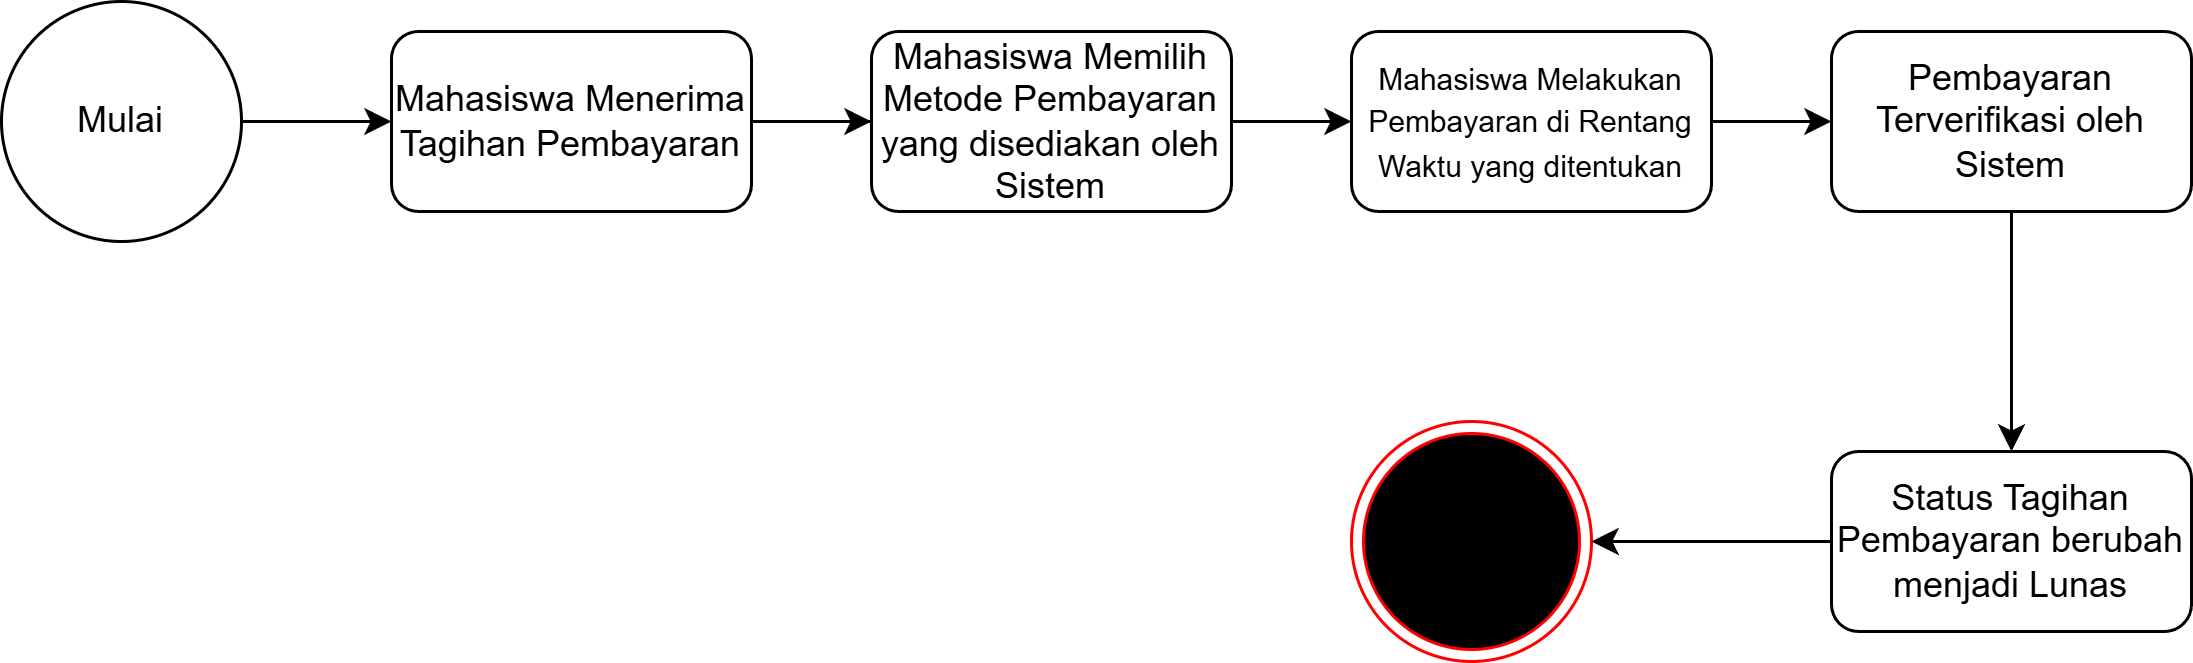

The diagram above was exported from draw.io. Its source (the exported page's mxGraphModel, read from the mxfile embedded in the PNG):
<mxGraphModel dx="1195" dy="627" grid="1" gridSize="10" guides="1" tooltips="1" connect="1" arrows="1" fold="1" page="1" pageScale="1" pageWidth="850" pageHeight="1100" math="0" shadow="0">
  <root>
    <mxCell id="0" />
    <mxCell id="1" parent="0" />
    <mxCell id="2" style="edgeStyle=orthogonalEdgeStyle;rounded=0;orthogonalLoop=1;jettySize=auto;html=1;exitX=1;exitY=0.5;exitDx=0;exitDy=0;" edge="1" source="9" target="5" parent="1">
      <mxGeometry relative="1" as="geometry" />
    </mxCell>
    <mxCell id="3" value="Mulai" style="ellipse;whiteSpace=wrap;html=1;aspect=fixed;" vertex="1" parent="1">
      <mxGeometry x="42" y="580" width="80" height="80" as="geometry" />
    </mxCell>
    <mxCell id="4" value="" style="edgeStyle=orthogonalEdgeStyle;rounded=0;orthogonalLoop=1;jettySize=auto;html=1;" edge="1" source="5" target="11" parent="1">
      <mxGeometry relative="1" as="geometry" />
    </mxCell>
    <mxCell id="5" value="&lt;font style=&quot;font-size: 10px;&quot;&gt;Mahasiswa Melakukan Pembayaran di Rentang Waktu yang ditentukan&lt;/font&gt;" style="rounded=1;whiteSpace=wrap;html=1;" vertex="1" parent="1">
      <mxGeometry x="492" y="590" width="120" height="60" as="geometry" />
    </mxCell>
    <mxCell id="6" value="" style="edgeStyle=orthogonalEdgeStyle;rounded=0;orthogonalLoop=1;jettySize=auto;html=1;" edge="1" source="9" target="7" parent="1">
      <mxGeometry relative="1" as="geometry" />
    </mxCell>
    <mxCell id="7" value="Mahasiswa Memilih Metode Pembayaran yang disediakan oleh Sistem" style="rounded=1;whiteSpace=wrap;html=1;" vertex="1" parent="1">
      <mxGeometry x="332" y="590" width="120" height="60" as="geometry" />
    </mxCell>
    <mxCell id="8" value="" style="edgeStyle=orthogonalEdgeStyle;rounded=0;orthogonalLoop=1;jettySize=auto;html=1;exitX=1;exitY=0.5;exitDx=0;exitDy=0;" edge="1" source="3" target="9" parent="1">
      <mxGeometry relative="1" as="geometry">
        <mxPoint x="122" y="620" as="sourcePoint" />
        <mxPoint x="622" y="710" as="targetPoint" />
      </mxGeometry>
    </mxCell>
    <mxCell id="9" value="Mahasiswa Menerima Tagihan Pembayaran" style="rounded=1;whiteSpace=wrap;html=1;" vertex="1" parent="1">
      <mxGeometry x="172" y="590" width="120" height="60" as="geometry" />
    </mxCell>
    <mxCell id="10" value="" style="edgeStyle=orthogonalEdgeStyle;rounded=0;orthogonalLoop=1;jettySize=auto;html=1;" edge="1" source="11" target="14" parent="1">
      <mxGeometry relative="1" as="geometry" />
    </mxCell>
    <mxCell id="11" value="Pembayaran Terverifikasi oleh Sistem" style="rounded=1;whiteSpace=wrap;html=1;" vertex="1" parent="1">
      <mxGeometry x="652" y="590" width="120" height="60" as="geometry" />
    </mxCell>
    <mxCell id="12" value="Selesai" style="ellipse;html=1;shape=endState;fillColor=#000000;strokeColor=#ff0000;" vertex="1" parent="1">
      <mxGeometry x="492" y="720" width="80" height="80" as="geometry" />
    </mxCell>
    <mxCell id="13" style="edgeStyle=orthogonalEdgeStyle;rounded=0;orthogonalLoop=1;jettySize=auto;html=1;entryX=1;entryY=0.5;entryDx=0;entryDy=0;" edge="1" source="14" target="12" parent="1">
      <mxGeometry relative="1" as="geometry" />
    </mxCell>
    <mxCell id="14" value="Status Tagihan Pembayaran berubah menjadi Lunas" style="rounded=1;whiteSpace=wrap;html=1;" vertex="1" parent="1">
      <mxGeometry x="652" y="730" width="120" height="60" as="geometry" />
    </mxCell>
  </root>
</mxGraphModel>